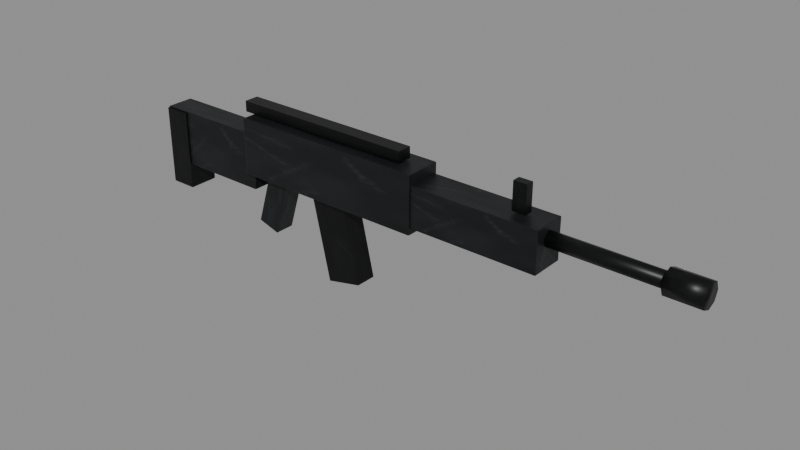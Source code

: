 # Source: gun_vg_rifle.blend  (saved by Blender 4.3.34; exported with 4.5.12 LTS)
import bpy
from mathutils import Matrix  # noqa: F401  (used for matrix-valued properties, if any)

bpy.ops.wm.read_factory_settings(use_empty=True)
scene = bpy.context.scene
scene.name = 'Scene'

# ---- images (referenced by path relative to the original .blend; pixels are not part of the script)
import os
ASSET_DIR = os.environ.get("B2B_ASSET_DIR", "")  # directory of the original .blend (textures are referenced by path, not embedded)
HERE = os.path.dirname(os.path.abspath(__file__))  # packed textures are extracted next to this script under _unpacked/

def load_image(name, relpath, width, height, colorspace="sRGB"):
    """Load a texture the original file referenced (path relative to the .blend, or extracted next to this script)."""
    p = next((c for c in (os.path.join(HERE, relpath), os.path.join(ASSET_DIR, relpath)) if relpath and os.path.exists(c)), "")
    if p:
        img = bpy.data.images.load(p, check_existing=True)
        img.name = name
    else:  # same state as the original file: an image datablock whose file is absent (Cycles renders it pink)
        img = bpy.data.images.new(name, width, height)
        img.source = "FILE"
        img.filepath = "//" + (relpath or name)
    img.colorspace_settings.name = colorspace
    return img
img_gun_tex = load_image('Gun_tex', '_unpacked/Gun_tex.686e85fe.png', 128, 128, 'sRGB')
img_gundark_tex = load_image('GunDark_tex', '_unpacked/GunDark_tex.0a83f324.png', 128, 128, 'sRGB')

# ---- materials (node trees are filled in below, after node groups)
mat_gun = bpy.data.materials.new('Gun')
mat_gundark = bpy.data.materials.new('GunDark')

# ---- material node trees
mat_gun.use_nodes = True; mat_gun.node_tree.nodes.clear()
_N = mat_gun.node_tree.nodes; _L = mat_gun.node_tree.links
n0 = _N.new('ShaderNodeBsdfPrincipled'); n0.name = 'Principled BSDF'; n0.location = (10, 300)
n0.inputs[1].default_value = 0.5
n0.inputs[2].default_value = 0.45
n1 = _N.new('ShaderNodeOutputMaterial'); n1.name = 'Material Output'; n1.location = (300, 300)
n2 = _N.new('ShaderNodeTexImage'); n2.name = 'Image Texture'; n2.location = (0, 0)
n2.image = img_gun_tex
_L.new(n0.outputs[0], n1.inputs[0])
_L.new(n2.outputs[0], n0.inputs[0])
n1.is_active_output = True
mat_gundark.use_nodes = True; mat_gundark.node_tree.nodes.clear()
_N = mat_gundark.node_tree.nodes; _L = mat_gundark.node_tree.links
n0 = _N.new('ShaderNodeBsdfPrincipled'); n0.name = 'Principled BSDF'; n0.location = (10, 300)
n0.inputs[1].default_value = 0.6
n0.inputs[2].default_value = 0.4
n1 = _N.new('ShaderNodeOutputMaterial'); n1.name = 'Material Output'; n1.location = (300, 300)
n2 = _N.new('ShaderNodeTexImage'); n2.name = 'Image Texture'; n2.location = (0, 0)
n2.image = img_gundark_tex
_L.new(n0.outputs[0], n1.inputs[0])
_L.new(n2.outputs[0], n0.inputs[0])
n1.is_active_output = True

# ---- meshes
me_gun_vg_rifle = bpy.data.meshes.new('gun_vg_rifle')
me_gun_vg_rifle.from_pydata([(0.0018, -0.0196, -0.0525), (0.0018, -0.02, -0.05165), (0.0, -0.0196, -0.05165), (0.0018, -0.02, 0.03165), (0.0018, -0.0196, 0.0325), (0.0, -0.0196, 0.03165), (0.0018, 0.0196, -0.0525), (0.0, 0.0196, -0.05165), (0.0018, 0.02, -0.05165), (0.0018, 0.0196, 0.0325), (0.0018, 0.02, 0.03165), (0.0, 0.0196, 0.03165), (0.1782, -0.0196, -0.0525), (0.18, -0.0196, -0.05165), (0.1782, -0.02, -0.05165), (0.1782, -0.0196, 0.0325), (0.1782, -0.02, 0.03165), (0.18, -0.0196, 0.03165), (0.1782, 0.0196, -0.0525), (0.1782, 0.02, -0.05165), (0.18, 0.0196, -0.05165), (0.1782, 0.0196, 0.0325), (0.18, 0.0196, 0.03165), (0.1782, 0.02, 0.03165), (7.451e-09, -0.0225, -0.09), (7.451e-09, -0.0225, 0.03), (7.451e-09, 0.0225, -0.09), (7.451e-09, 0.0225, 0.03), (0.04, -0.0225, -0.09), (0.04, -0.0225, 0.03), (0.04, 0.0225, -0.09), (0.04, 0.0225, 0.03), (0.1724, -0.02706, -0.0275), (0.1724, -0.0275, -0.02682), (0.17, -0.02706, -0.02682), (0.1724, -0.0275, 0.05682), (0.1724, -0.02706, 0.0575), (0.17, -0.02706, 0.05682), (0.1724, 0.02706, -0.0275), (0.17, 0.02706, -0.02682), (0.1724, 0.0275, -0.02682), (0.1724, 0.02706, 0.0575), (0.1724, 0.0275, 0.05682), (0.17, 0.02706, 0.05682), (0.4676, -0.02706, -0.0275), (0.47, -0.02706, -0.02682), (0.4676, -0.0275, -0.02682), (0.4676, -0.02706, 0.0575), (0.4676, -0.0275, 0.05682), (0.47, -0.02706, 0.05682), (0.4676, 0.02706, -0.0275), (0.4676, 0.0275, -0.02682), (0.47, 0.02706, -0.02682), (0.4676, 0.02706, 0.0575), (0.47, 0.02706, 0.05682), (0.4676, 0.0275, 0.05682), (0.16, -0.011, 0.06), (0.16, -0.011, 0.076), (0.16, 0.011, 0.06), (0.16, 0.011, 0.076), (0.44, -0.011, 0.06), (0.44, -0.011, 0.076), (0.44, 0.011, 0.06), (0.44, 0.011, 0.076), (0.3173, -0.016, -0.1544), (0.289, -0.016, -0.02757), (0.3173, 0.016, -0.1544), (0.289, 0.016, -0.02757), (0.371, -0.016, -0.1424), (0.3427, -0.016, -0.01557), (0.371, 0.016, -0.1424), (0.3427, 0.016, -0.01557), (0.18, -0.015, -0.1028), (0.2066, -0.015, -0.01684), (0.18, 0.015, -0.1028), (0.2066, 0.015, -0.01684), (0.2134, -0.015, -0.1132), (0.24, -0.015, -0.02718), (0.2134, 0.015, -0.1132), (0.24, 0.015, -0.02718), (0.4612, -0.0247, -0.018), (0.4612, -0.025, -0.01764), (0.46, -0.0247, -0.01764), (0.4612, -0.025, 0.04164), (0.4612, -0.0247, 0.042), (0.46, -0.0247, 0.04164), (0.4612, 0.0247, -0.018), (0.46, 0.0247, -0.01764), (0.4612, 0.025, -0.01764), (0.4612, 0.0247, 0.042), (0.4612, 0.025, 0.04164), (0.46, 0.0247, 0.04164), (0.6588, -0.0247, -0.018), (0.66, -0.0247, -0.01764), (0.6588, -0.025, -0.01764), (0.6588, -0.0247, 0.042), (0.6588, -0.025, 0.04164), (0.66, -0.0247, 0.04164), (0.6588, 0.0247, -0.018), (0.6588, 0.025, -0.01764), (0.66, 0.0247, -0.01764), (0.6588, 0.0247, 0.042), (0.66, 0.0247, 0.04164), (0.6588, 0.025, 0.04164), (0.6, -2.442e-18, 0.033), (0.86, -2.442e-18, 0.033), (0.6, 0.007778, 0.02978), (0.86, 0.007778, 0.02978), (0.6, 0.011, 0.022), (0.86, 0.011, 0.022), (0.6, 0.007778, 0.01422), (0.86, 0.007778, 0.01422), (0.6, 2.442e-18, 0.011), (0.86, 2.442e-18, 0.011), (0.6, -0.007778, 0.01422), (0.86, -0.007778, 0.01422), (0.6, -0.011, 0.022), (0.86, -0.011, 0.022), (0.6, -0.007778, 0.02978), (0.86, -0.007778, 0.02978), (0.815, 0.018, 0.022), (0.865, 0.018, 0.022), (0.815, 0.01273, 0.009272), (0.865, 0.01273, 0.009272), (0.815, 0.0, 0.004), (0.865, 0.0, 0.004), (0.815, -0.01273, 0.009272), (0.865, -0.01273, 0.009272), (0.815, -0.018, 0.022), (0.865, -0.018, 0.022), (0.815, -0.01273, 0.03473), (0.865, -0.01273, 0.03473), (0.815, 0.0, 0.04), (0.865, 0.0, 0.04), (0.815, 0.01273, 0.03473), (0.865, 0.01273, 0.03473), (0.61, -0.006, 0.045), (0.61, -0.006, 0.085), (0.61, 0.006, 0.045), (0.61, 0.006, 0.085), (0.63, -0.006, 0.045), (0.63, -0.006, 0.085), (0.63, 0.006, 0.045), (0.63, 0.006, 0.085)], [], [(14, 16, 3, 1), (20, 22, 17, 13), (21, 9, 4, 15), (2, 5, 11, 7), (8, 10, 23, 19), (0, 1, 2), (3, 4, 5), (6, 7, 8), (9, 10, 11), (12, 13, 14), (15, 16, 17), (18, 19, 20), (21, 22, 23), (6, 0, 2, 7), (1, 3, 5, 2), (4, 9, 11, 5), (10, 8, 7, 11), (18, 6, 8, 19), (9, 21, 23, 10), (22, 20, 19, 23), (12, 18, 20, 13), (21, 15, 17, 22), (16, 14, 13, 17), (0, 12, 14, 1), (15, 4, 3, 16), (6, 18, 12, 0), (24, 25, 27, 26), (26, 27, 31, 30), (30, 31, 29, 28), (28, 29, 25, 24), (26, 30, 28, 24), (31, 27, 25, 29), (46, 48, 35, 33), (52, 54, 49, 45), (53, 41, 36, 47), (34, 37, 43, 39), (40, 42, 55, 51), (32, 33, 34), (35, 36, 37), (38, 39, 40), (41, 42, 43), (44, 45, 46), (47, 48, 49), (50, 51, 52), (53, 54, 55), (38, 32, 34, 39), (33, 35, 37, 34), (36, 41, 43, 37), (42, 40, 39, 43), (50, 38, 40, 51), (41, 53, 55, 42), (54, 52, 51, 55), (44, 50, 52, 45), (53, 47, 49, 54), (48, 46, 45, 49), (32, 44, 46, 33), (47, 36, 35, 48), (38, 50, 44, 32), (56, 57, 59, 58), (58, 59, 63, 62), (62, 63, 61, 60), (60, 61, 57, 56), (58, 62, 60, 56), (63, 59, 57, 61), (64, 65, 67, 66), (66, 67, 71, 70), (70, 71, 69, 68), (68, 69, 65, 64), (66, 70, 68, 64), (71, 67, 65, 69), (72, 73, 75, 74), (74, 75, 79, 78), (78, 79, 77, 76), (76, 77, 73, 72), (74, 78, 76, 72), (79, 75, 73, 77), (94, 96, 83, 81), (100, 102, 97, 93), (101, 89, 84, 95), (82, 85, 91, 87), (88, 90, 103, 99), (80, 81, 82), (83, 84, 85), (86, 87, 88), (89, 90, 91), (92, 93, 94), (95, 96, 97), (98, 99, 100), (101, 102, 103), (86, 80, 82, 87), (81, 83, 85, 82), (84, 89, 91, 85), (90, 88, 87, 91), (98, 86, 88, 99), (89, 101, 103, 90), (102, 100, 99, 103), (92, 98, 100, 93), (101, 95, 97, 102), (96, 94, 93, 97), (80, 92, 94, 81), (95, 84, 83, 96), (86, 98, 92, 80), (104, 105, 107, 106), (106, 107, 109, 108), (108, 109, 111, 110), (110, 111, 113, 112), (112, 113, 115, 114), (114, 115, 117, 116), (107, 105, 119, 117, 115, 113, 111, 109), (116, 117, 119, 118), (118, 119, 105, 104), (104, 106, 108, 110, 112, 114, 116, 118), (120, 121, 123, 122), (122, 123, 125, 124), (124, 125, 127, 126), (126, 127, 129, 128), (128, 129, 131, 130), (130, 131, 133, 132), (123, 121, 135, 133, 131, 129, 127, 125), (132, 133, 135, 134), (134, 135, 121, 120), (120, 122, 124, 126, 128, 130, 132, 134), (136, 137, 139, 138), (138, 139, 143, 142), (142, 143, 141, 140), (140, 141, 137, 136), (138, 142, 140, 136), (143, 139, 137, 141)])
me_gun_vg_rifle.polygons.foreach_set('use_smooth', [0, 0, 0, 0, 0, 0, 0, 0, 0, 0, 0, 0, 0, 0, 0, 0, 0, 0, 0, 0, 0, 0, 0, 0, 0, 0, 0, 0, 0, 0, 0, 0, 0, 0, 0, 0, 0, 0, 0, 0, 0, 0, 0, 0, 0, 0, 0, 0, 0, 0, 0, 0, 0, 0, 0, 0, 0, 0, 0, 0, 0, 0, 0, 0, 0, 0, 0, 0, 0, 0, 0, 0, 0, 0, 0, 0, 0, 0, 0, 0, 0, 0, 0, 0, 0, 0, 0, 0, 0, 0, 0, 0, 0, 0, 0, 0, 0, 0, 0, 0, 0, 0, 1, 1, 1, 1, 1, 1, 1, 1, 1, 1, 1, 1, 1, 1, 1, 1, 1, 1, 1, 1, 0, 0, 0, 0, 0, 0])
me_gun_vg_rifle.polygons.foreach_set('material_index', [0, 0, 0, 0, 0, 0, 0, 0, 0, 0, 0, 0, 0, 0, 0, 0, 0, 0, 0, 0, 0, 0, 0, 0, 0, 0, 1, 1, 1, 1, 1, 1, 0, 0, 0, 0, 0, 0, 0, 0, 0, 0, 0, 0, 0, 0, 0, 0, 0, 0, 0, 0, 0, 0, 0, 0, 0, 0, 1, 1, 1, 1, 1, 1, 1, 1, 1, 1, 1, 1, 0, 0, 0, 0, 0, 0, 0, 0, 0, 0, 0, 0, 0, 0, 0, 0, 0, 0, 0, 0, 0, 0, 0, 0, 0, 0, 0, 0, 0, 0, 0, 0, 1, 1, 1, 1, 1, 1, 1, 1, 1, 1, 1, 1, 1, 1, 1, 1, 1, 1, 1, 1, 1, 1, 1, 1, 1, 1])
_uv = me_gun_vg_rifle.uv_layers.new(name='UVMap')
_uv.uv.foreach_set('vector', [0.3775, 0.7525, 0.6225, 0.7525, 0.6225, 0.9975, 0.3775, 0.9975, 0.3775, 0.5025, 0.6225, 0.5025, 0.6225, 0.7475, 0.3775, 0.7475, 0.6275, 0.5025, 0.8725, 0.5025, 0.8725, 0.7475, 0.6275, 0.7475, 0.3775, 0.0025, 0.6225, 0.0025, 0.6225, 0.2475, 0.3775, 0.2475, 0.3775, 0.2525, 0.6225, 0.2525, 0.6225, 0.4975, 0.3775, 0.4975, 0.1275, 0.7475, 0.1275, 0.75, 0.125, 0.7475, 0.6225, 0.9975, 0.625, 0.9975, 0.6225, 1.0, 0.1275, 0.5025, 0.125, 0.5025, 0.1275, 0.5, 0.625, 0.2525, 0.6225, 0.2525, 0.6225, 0.25, 0.3725, 0.7475, 0.375, 0.7475, 0.3725, 0.75, 0.625, 0.7525, 0.6225, 0.7525, 0.6225, 0.75, 0.3725, 0.5025, 0.3725, 0.5, 0.375, 0.5025, 0.625, 0.5025, 0.6225, 0.5025, 0.6225, 0.5, 0.1275, 0.5025, 0.1275, 0.7475, 0.125, 0.7475, 0.125, 0.5025, 0.3775, 0.0, 0.6225, 0.0, 0.6225, 0.0025, 0.3775, 0.0025, 0.625, 0.0025, 0.625, 0.2475, 0.6225, 0.2475, 0.6225, 0.0025, 0.6225, 0.2525, 0.3775, 0.2525, 0.3775, 0.2475, 0.6225, 0.2475, 0.3725, 0.5025, 0.1275, 0.5025, 0.1275, 0.5, 0.3725, 0.5, 0.625, 0.2525, 0.625, 0.4975, 0.6225, 0.4975, 0.6225, 0.2525, 0.6225, 0.5025, 0.3775, 0.5025, 0.3775, 0.4975, 0.6225, 0.4975, 0.3725, 0.7475, 0.3725, 0.5025, 0.3775, 0.5025, 0.3775, 0.7475, 0.6275, 0.5025, 0.6275, 0.7475, 0.6225, 0.7475, 0.6225, 0.5025, 0.6225, 0.7525, 0.3775, 0.7525, 0.3775, 0.7475, 0.6225, 0.7475, 0.1275, 0.7475, 0.3725, 0.7475, 0.3725, 0.75, 0.1275, 0.75, 0.625, 0.7525, 0.625, 0.9975, 0.6225, 0.9975, 0.6225, 0.7525, 0.1275, 0.5025, 0.3725, 0.5025, 0.3725, 0.7475, 0.1275, 0.7475, 0.375, 0.0, 0.625, 0.0, 0.625, 0.25, 0.375, 0.25, 0.375, 0.25, 0.625, 0.25, 0.625, 0.5, 0.375, 0.5, 0.375, 0.5, 0.625, 0.5, 0.625, 0.75, 0.375, 0.75, 0.375, 0.75, 0.625, 0.75, 0.625, 1.0, 0.375, 1.0, 0.125, 0.5, 0.375, 0.5, 0.375, 0.75, 0.125, 0.75, 0.625, 0.5, 0.875, 0.5, 0.875, 0.75, 0.625, 0.75, 0.377, 0.752, 0.623, 0.752, 0.623, 0.998, 0.377, 0.998, 0.377, 0.502, 0.623, 0.502, 0.623, 0.748, 0.377, 0.748, 0.627, 0.502, 0.873, 0.502, 0.873, 0.748, 0.627, 0.748, 0.377, 0.002, 0.623, 0.002, 0.623, 0.248, 0.377, 0.248, 0.377, 0.252, 0.623, 0.252, 0.623, 0.498, 0.377, 0.498, 0.127, 0.748, 0.127, 0.75, 0.125, 0.748, 0.623, 0.998, 0.625, 0.998, 0.623, 1.0, 0.127, 0.502, 0.125, 0.502, 0.127, 0.5, 0.625, 0.252, 0.623, 0.252, 0.623, 0.25, 0.373, 0.748, 0.375, 0.748, 0.373, 0.75, 0.625, 0.752, 0.623, 0.752, 0.623, 0.75, 0.373, 0.502, 0.373, 0.5, 0.375, 0.502, 0.625, 0.502, 0.623, 0.502, 0.623, 0.5, 0.127, 0.502, 0.127, 0.748, 0.125, 0.748, 0.125, 0.502, 0.377, 0.0, 0.623, 0.0, 0.623, 0.002, 0.377, 0.002, 0.625, 0.002, 0.625, 0.248, 0.623, 0.248, 0.623, 0.002, 0.623, 0.252, 0.377, 0.252, 0.377, 0.248, 0.623, 0.248, 0.373, 0.502, 0.127, 0.502, 0.127, 0.5, 0.373, 0.5, 0.625, 0.252, 0.625, 0.498, 0.623, 0.498, 0.623, 0.252, 0.623, 0.502, 0.377, 0.502, 0.377, 0.498, 0.623, 0.498, 0.373, 0.748, 0.373, 0.502, 0.377, 0.502, 0.377, 0.748, 0.627, 0.502, 0.627, 0.748, 0.623, 0.748, 0.623, 0.502, 0.623, 0.752, 0.377, 0.752, 0.377, 0.748, 0.623, 0.748, 0.127, 0.748, 0.373, 0.748, 0.373, 0.75, 0.127, 0.75, 0.625, 0.752, 0.625, 0.998, 0.623, 0.998, 0.623, 0.752, 0.127, 0.502, 0.373, 0.502, 0.373, 0.748, 0.127, 0.748, 0.375, 0.0, 0.625, 0.0, 0.625, 0.25, 0.375, 0.25, 0.375, 0.25, 0.625, 0.25, 0.625, 0.5, 0.375, 0.5, 0.375, 0.5, 0.625, 0.5, 0.625, 0.75, 0.375, 0.75, 0.375, 0.75, 0.625, 0.75, 0.625, 1.0, 0.375, 1.0, 0.125, 0.5, 0.375, 0.5, 0.375, 0.75, 0.125, 0.75, 0.625, 0.5, 0.875, 0.5, 0.875, 0.75, 0.625, 0.75, 0.375, 0.0, 0.625, 0.0, 0.625, 0.25, 0.375, 0.25, 0.375, 0.25, 0.625, 0.25, 0.625, 0.5, 0.375, 0.5, 0.375, 0.5, 0.625, 0.5, 0.625, 0.75, 0.375, 0.75, 0.375, 0.75, 0.625, 0.75, 0.625, 1.0, 0.375, 1.0, 0.125, 0.5, 0.375, 0.5, 0.375, 0.75, 0.125, 0.75, 0.625, 0.5, 0.875, 0.5, 0.875, 0.75, 0.625, 0.75, 0.375, 0.0, 0.625, 0.0, 0.625, 0.25, 0.375, 0.25, 0.375, 0.25, 0.625, 0.25, 0.625, 0.5, 0.375, 0.5, 0.375, 0.5, 0.625, 0.5, 0.625, 0.75, 0.375, 0.75, 0.375, 0.75, 0.625, 0.75, 0.625, 1.0, 0.375, 1.0, 0.125, 0.5, 0.375, 0.5, 0.375, 0.75, 0.125, 0.75, 0.625, 0.5, 0.875, 0.5, 0.875, 0.75, 0.625, 0.75, 0.3765, 0.7515, 0.6235, 0.7515, 0.6235, 0.9985, 0.3765, 0.9985, 0.3765, 0.5015, 0.6235, 0.5015, 0.6235, 0.7485, 0.3765, 0.7485, 0.6265, 0.5015, 0.8735, 0.5015, 0.8735, 0.7485, 0.6265, 0.7485, 0.3765, 0.0015, 0.6235, 0.0015, 0.6235, 0.2485, 0.3765, 0.2485, 0.3765, 0.2515, 0.6235, 0.2515, 0.6235, 0.4985, 0.3765, 0.4985, 0.1265, 0.7485, 0.1265, 0.75, 0.125, 0.7485, 0.6235, 0.9985, 0.625, 0.9985, 0.6235, 1.0, 0.1265, 0.5015, 0.125, 0.5015, 0.1265, 0.5, 0.625, 0.2515, 0.6235, 0.2515, 0.6235, 0.25, 0.3735, 0.7485, 0.375, 0.7485, 0.3735, 0.75, 0.625, 0.7515, 0.6235, 0.7515, 0.6235, 0.75, 0.3735, 0.5015, 0.3735, 0.5, 0.375, 0.5015, 0.625, 0.5015, 0.6235, 0.5015, 0.6235, 0.5, 0.1265, 0.5015, 0.1265, 0.7485, 0.125, 0.7485, 0.125, 0.5015, 0.3765, 0.0, 0.6235, 0.0, 0.6235, 0.0015, 0.3765, 0.0015, 0.625, 0.0015, 0.625, 0.2485, 0.6235, 0.2485, 0.6235, 0.0015, 0.6235, 0.2515, 0.3765, 0.2515, 0.3765, 0.2485, 0.6235, 0.2485, 0.3735, 0.5015, 0.1265, 0.5015, 0.1265, 0.5, 0.3735, 0.5, 0.625, 0.2515, 0.625, 0.4985, 0.6235, 0.4985, 0.6235, 0.2515, 0.6235, 0.5015, 0.3765, 0.5015, 0.3765, 0.4985, 0.6235, 0.4985, 0.3735, 0.7485, 0.3735, 0.5015, 0.3765, 0.5015, 0.3765, 0.7485, 0.6265, 0.5015, 0.6265, 0.7485, 0.6235, 0.7485, 0.6235, 0.5015, 0.6235, 0.7515, 0.3765, 0.7515, 0.3765, 0.7485, 0.6235, 0.7485, 0.1265, 0.7485, 0.3735, 0.7485, 0.3735, 0.75, 0.1265, 0.75, 0.625, 0.7515, 0.625, 0.9985, 0.6235, 0.9985, 0.6235, 0.7515, 0.1265, 0.5015, 0.3735, 0.5015, 0.3735, 0.7485, 0.1265, 0.7485, 1.0, 0.5, 1.0, 1.0, 0.875, 1.0, 0.875, 0.5, 0.875, 0.5, 0.875, 1.0, 0.75, 1.0, 0.75, 0.5, 0.75, 0.5, 0.75, 1.0, 0.625, 1.0, 0.625, 0.5, 0.625, 0.5, 0.625, 1.0, 0.5, 1.0, 0.5, 0.5, 0.5, 0.5, 0.5, 1.0, 0.375, 1.0, 0.375, 0.5, 0.375, 0.5, 0.375, 1.0, 0.25, 1.0, 0.25, 0.5, 0.4197, 0.4197, 0.25, 0.49, 0.08029, 0.4197, 0.01, 0.25, 0.08029, 0.08029, 0.25, 0.01, 0.4197, 0.08029, 0.49, 0.25, 0.25, 0.5, 0.25, 1.0, 0.125, 1.0, 0.125, 0.5, 0.125, 0.5, 0.125, 1.0, 0.0, 1.0, 0.0, 0.5, 0.75, 0.49, 0.9197, 0.4197, 0.99, 0.25, 0.9197, 0.08029, 0.75, 0.01, 0.5803, 0.08029, 0.51, 0.25, 0.5803, 0.4197, 1.0, 0.5, 1.0, 1.0, 0.875, 1.0, 0.875, 0.5, 0.875, 0.5, 0.875, 1.0, 0.75, 1.0, 0.75, 0.5, 0.75, 0.5, 0.75, 1.0, 0.625, 1.0, 0.625, 0.5, 0.625, 0.5, 0.625, 1.0, 0.5, 1.0, 0.5, 0.5, 0.5, 0.5, 0.5, 1.0, 0.375, 1.0, 0.375, 0.5, 0.375, 0.5, 0.375, 1.0, 0.25, 1.0, 0.25, 0.5, 0.4197, 0.4197, 0.25, 0.49, 0.08029, 0.4197, 0.01, 0.25, 0.08029, 0.08029, 0.25, 0.01, 0.4197, 0.08029, 0.49, 0.25, 0.25, 0.5, 0.25, 1.0, 0.125, 1.0, 0.125, 0.5, 0.125, 0.5, 0.125, 1.0, 0.0, 1.0, 0.0, 0.5, 0.75, 0.49, 0.9197, 0.4197, 0.99, 0.25, 0.9197, 0.08029, 0.75, 0.01, 0.5803, 0.08029, 0.51, 0.25, 0.5803, 0.4197, 0.375, 0.0, 0.625, 0.0, 0.625, 0.25, 0.375, 0.25, 0.375, 0.25, 0.625, 0.25, 0.625, 0.5, 0.375, 0.5, 0.375, 0.5, 0.625, 0.5, 0.625, 0.75, 0.375, 0.75, 0.375, 0.75, 0.625, 0.75, 0.625, 1.0, 0.375, 1.0, 0.125, 0.5, 0.375, 0.5, 0.375, 0.75, 0.125, 0.75, 0.625, 0.5, 0.875, 0.5, 0.875, 0.75, 0.625, 0.75])
me_gun_vg_rifle.materials.append(mat_gun)
me_gun_vg_rifle.materials.append(mat_gundark)
me_gun_vg_rifle.update()

# ---- objects
ob_gun_vg_rifle = bpy.data.objects.new('gun_vg_rifle', me_gun_vg_rifle)

# ---- transforms, parenting, visibility, modifiers, constraints
ob_gun_vg_rifle.location = (0.0, 0.0, 0.0)

# ---- collection membership
scene.collection.objects.link(ob_gun_vg_rifle)

# ---- scene / render settings (as saved in the file)
scene.frame_start = 1; scene.frame_end = 250; scene.frame_set(1)
scene.render.engine = 'BLENDER_EEVEE_NEXT'
bpy.context.view_layer.update()

# ---- added for rendering (the .blend has no active camera and no usable light): camera, sun + grey world if the file has none
cam_auto = bpy.data.cameras.new('AutoCamera')
cam_auto.lens = 50.0
cam_auto.sensor_width = 36.0
cam_auto.clip_end = 1000.0
ob_auto_camera = bpy.data.objects.new('AutoCamera', cam_auto)
scene.collection.objects.link(ob_auto_camera)
ob_auto_camera.location = (1.26447, -0.998366, 0.63086)
ob_auto_camera.rotation_euler = (1.09748, -7.21219e-08, 0.694738)
scene.camera = ob_auto_camera
light_auto_sun = bpy.data.lights.new('AutoSun', 'SUN')
light_auto_sun.energy = 3.0
light_auto_sun.angle = 0.0523599
ob_auto_sun = bpy.data.objects.new('AutoSun', light_auto_sun)
scene.collection.objects.link(ob_auto_sun)
ob_auto_sun.rotation_euler = (0.872665, 0.174533, 0.523599)
if scene.world is None:
    world_auto = bpy.data.worlds.new('AutoWorld')
    world_auto.color = (0.3, 0.3, 0.3)
    scene.world = world_auto
bpy.context.view_layer.update()
